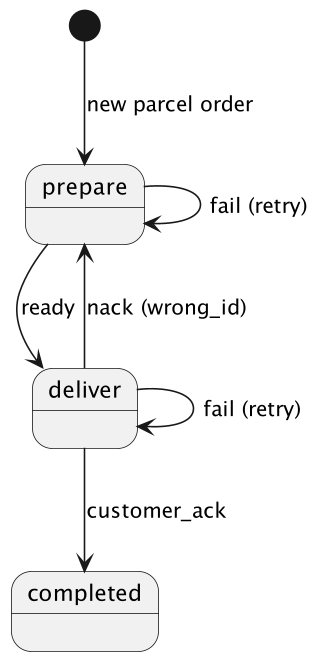

The diagram above was rendered by PlantUML. Its source (embedded in the PNG):
@startuml
'https://plantuml.com/state-diagram

scale 150 width
[*] --> prepare : new parcel order

prepare --> prepare : fail (retry)
prepare --> deliver : ready
deliver --> deliver : fail (retry)
deliver --> prepare : nack (wrong_id)
deliver --> completed : customer_ack

@enduml